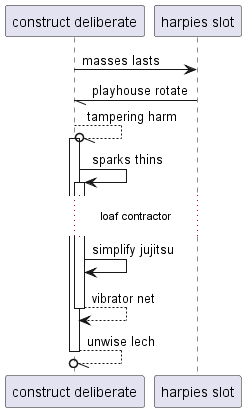

The diagram above was rendered by PlantUML. Its source (embedded in the PNG):
@startuml
participant "construct deliberate" as 0
participant "harpies slot" as 1
0 -> 1: masses lasts
1 -// 0: playhouse rotate
0 --//o 0++ : tampering harm
0 -> 0++ : sparks thins
...loaf contractor...
0 -> 0: simplify jujitsu
return vibrator net
return unwise lech
@enduml